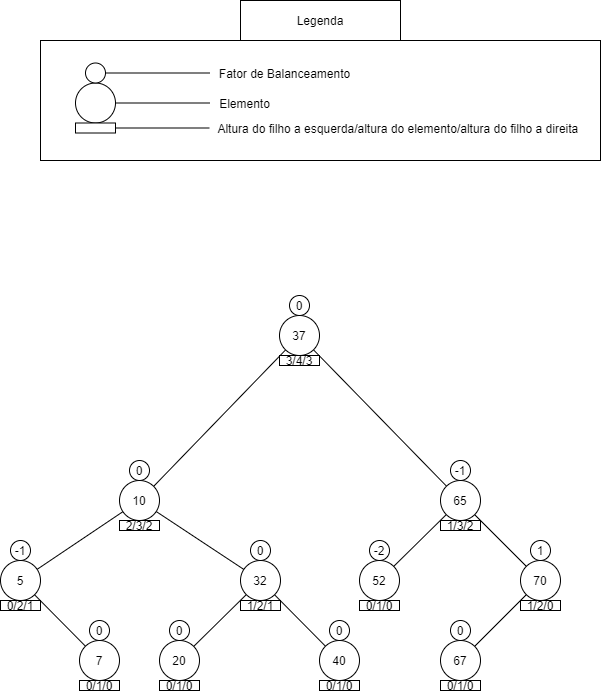

The diagram above was exported from draw.io. Its source (the exported page's mxGraphModel, read from the mxfile embedded in the PNG):
<mxGraphModel dx="813" dy="470" grid="1" gridSize="10" guides="1" tooltips="1" connect="1" arrows="1" fold="1" page="1" pageScale="1" pageWidth="827" pageHeight="1169" math="0" shadow="0">
  <root>
    <mxCell id="0" />
    <mxCell id="1" parent="0" />
    <mxCell id="MHpTAtycoyXwmPCdHjwJ-78" style="edgeStyle=none;rounded=0;orthogonalLoop=1;jettySize=auto;html=1;endArrow=none;endFill=0;" parent="1" source="MHpTAtycoyXwmPCdHjwJ-72" target="MHpTAtycoyXwmPCdHjwJ-77" edge="1">
      <mxGeometry relative="1" as="geometry" />
    </mxCell>
    <mxCell id="MHpTAtycoyXwmPCdHjwJ-72" value="" style="ellipse;whiteSpace=wrap;html=1;" parent="1" vertex="1">
      <mxGeometry x="195" y="402.5" width="40" height="40" as="geometry" />
    </mxCell>
    <mxCell id="MHpTAtycoyXwmPCdHjwJ-80" style="edgeStyle=none;rounded=0;orthogonalLoop=1;jettySize=auto;html=1;endArrow=none;endFill=0;" parent="1" source="MHpTAtycoyXwmPCdHjwJ-73" target="MHpTAtycoyXwmPCdHjwJ-79" edge="1">
      <mxGeometry relative="1" as="geometry" />
    </mxCell>
    <mxCell id="MHpTAtycoyXwmPCdHjwJ-73" value="" style="rounded=0;whiteSpace=wrap;html=1;" parent="1" vertex="1">
      <mxGeometry x="195" y="442.5" width="40" height="10" as="geometry" />
    </mxCell>
    <mxCell id="MHpTAtycoyXwmPCdHjwJ-74" value="" style="ellipse;whiteSpace=wrap;html=1;aspect=fixed;" parent="1" vertex="1">
      <mxGeometry x="205" y="382.5" width="20" height="20" as="geometry" />
    </mxCell>
    <mxCell id="MHpTAtycoyXwmPCdHjwJ-76" value="" style="edgeStyle=none;rounded=0;orthogonalLoop=1;jettySize=auto;html=1;endArrow=none;endFill=0;" parent="1" source="MHpTAtycoyXwmPCdHjwJ-75" target="MHpTAtycoyXwmPCdHjwJ-74" edge="1">
      <mxGeometry relative="1" as="geometry" />
    </mxCell>
    <mxCell id="MHpTAtycoyXwmPCdHjwJ-75" value="Fator de Balanceamento" style="text;html=1;align=center;verticalAlign=middle;resizable=0;points=[];autosize=1;strokeColor=none;" parent="1" vertex="1">
      <mxGeometry x="329" y="382.5" width="150" height="20" as="geometry" />
    </mxCell>
    <mxCell id="MHpTAtycoyXwmPCdHjwJ-77" value="Elemento" style="text;html=1;align=center;verticalAlign=middle;resizable=0;points=[];autosize=1;strokeColor=none;" parent="1" vertex="1">
      <mxGeometry x="329" y="412.5" width="70" height="20" as="geometry" />
    </mxCell>
    <mxCell id="MHpTAtycoyXwmPCdHjwJ-79" value="Altura do filho a esquerda/altura do elemento/altura do filho a direita&amp;nbsp;" style="text;html=1;align=center;verticalAlign=middle;resizable=0;points=[];autosize=1;strokeColor=none;" parent="1" vertex="1">
      <mxGeometry x="329" y="437.5" width="380" height="20" as="geometry" />
    </mxCell>
    <mxCell id="MHpTAtycoyXwmPCdHjwJ-81" value="" style="rounded=0;whiteSpace=wrap;html=1;fillColor=none;" parent="1" vertex="1">
      <mxGeometry x="160" y="360" width="560" height="120" as="geometry" />
    </mxCell>
    <mxCell id="MHpTAtycoyXwmPCdHjwJ-82" value="Legenda" style="rounded=0;whiteSpace=wrap;html=1;fillColor=none;" parent="1" vertex="1">
      <mxGeometry x="360" y="320" width="160" height="40" as="geometry" />
    </mxCell>
    <mxCell id="9xEO_eaquYJPbp5nOTWf-24" style="edgeStyle=none;rounded=0;orthogonalLoop=1;jettySize=auto;html=1;endArrow=none;endFill=0;" edge="1" parent="1" source="9xEO_eaquYJPbp5nOTWf-1" target="9xEO_eaquYJPbp5nOTWf-20">
      <mxGeometry relative="1" as="geometry" />
    </mxCell>
    <mxCell id="9xEO_eaquYJPbp5nOTWf-55" style="edgeStyle=none;rounded=0;orthogonalLoop=1;jettySize=auto;html=1;entryX=1;entryY=0;entryDx=0;entryDy=0;endArrow=none;endFill=0;" edge="1" parent="1" source="9xEO_eaquYJPbp5nOTWf-1" target="9xEO_eaquYJPbp5nOTWf-39">
      <mxGeometry relative="1" as="geometry" />
    </mxCell>
    <mxCell id="9xEO_eaquYJPbp5nOTWf-1" value="37" style="ellipse;whiteSpace=wrap;html=1;" vertex="1" parent="1">
      <mxGeometry x="399" y="635" width="40" height="40" as="geometry" />
    </mxCell>
    <mxCell id="9xEO_eaquYJPbp5nOTWf-2" value="3/4/3" style="rounded=0;whiteSpace=wrap;html=1;" vertex="1" parent="1">
      <mxGeometry x="399" y="675" width="40" height="10" as="geometry" />
    </mxCell>
    <mxCell id="9xEO_eaquYJPbp5nOTWf-3" value="0" style="ellipse;whiteSpace=wrap;html=1;aspect=fixed;" vertex="1" parent="1">
      <mxGeometry x="409" y="615" width="20" height="20" as="geometry" />
    </mxCell>
    <mxCell id="9xEO_eaquYJPbp5nOTWf-4" value="52" style="ellipse;whiteSpace=wrap;html=1;" vertex="1" parent="1">
      <mxGeometry x="479" y="880" width="40" height="40" as="geometry" />
    </mxCell>
    <mxCell id="9xEO_eaquYJPbp5nOTWf-5" value="0/1/0" style="rounded=0;whiteSpace=wrap;html=1;" vertex="1" parent="1">
      <mxGeometry x="479" y="920" width="40" height="10" as="geometry" />
    </mxCell>
    <mxCell id="9xEO_eaquYJPbp5nOTWf-6" value="0" style="ellipse;whiteSpace=wrap;html=1;aspect=fixed;" vertex="1" parent="1">
      <mxGeometry x="489" y="860" width="20" height="20" as="geometry" />
    </mxCell>
    <mxCell id="9xEO_eaquYJPbp5nOTWf-53" style="edgeStyle=none;rounded=0;orthogonalLoop=1;jettySize=auto;html=1;endArrow=none;endFill=0;" edge="1" parent="1" source="9xEO_eaquYJPbp5nOTWf-8" target="9xEO_eaquYJPbp5nOTWf-27">
      <mxGeometry relative="1" as="geometry" />
    </mxCell>
    <mxCell id="9xEO_eaquYJPbp5nOTWf-8" value="20" style="ellipse;whiteSpace=wrap;html=1;" vertex="1" parent="1">
      <mxGeometry x="279" y="960" width="40" height="40" as="geometry" />
    </mxCell>
    <mxCell id="9xEO_eaquYJPbp5nOTWf-9" value="0/1/0" style="rounded=0;whiteSpace=wrap;html=1;" vertex="1" parent="1">
      <mxGeometry x="279" y="1000" width="40" height="10" as="geometry" />
    </mxCell>
    <mxCell id="9xEO_eaquYJPbp5nOTWf-10" value="0" style="ellipse;whiteSpace=wrap;html=1;aspect=fixed;" vertex="1" parent="1">
      <mxGeometry x="289" y="940" width="20" height="20" as="geometry" />
    </mxCell>
    <mxCell id="9xEO_eaquYJPbp5nOTWf-12" value="70" style="ellipse;whiteSpace=wrap;html=1;" vertex="1" parent="1">
      <mxGeometry x="640" y="880" width="40" height="40" as="geometry" />
    </mxCell>
    <mxCell id="9xEO_eaquYJPbp5nOTWf-13" value="1/2/0" style="rounded=0;whiteSpace=wrap;html=1;" vertex="1" parent="1">
      <mxGeometry x="640" y="920" width="40" height="10" as="geometry" />
    </mxCell>
    <mxCell id="9xEO_eaquYJPbp5nOTWf-14" value="1" style="ellipse;whiteSpace=wrap;html=1;aspect=fixed;" vertex="1" parent="1">
      <mxGeometry x="650" y="860" width="20" height="20" as="geometry" />
    </mxCell>
    <mxCell id="9xEO_eaquYJPbp5nOTWf-32" style="edgeStyle=none;rounded=0;orthogonalLoop=1;jettySize=auto;html=1;endArrow=none;endFill=0;" edge="1" parent="1" source="9xEO_eaquYJPbp5nOTWf-16" target="9xEO_eaquYJPbp5nOTWf-27">
      <mxGeometry relative="1" as="geometry" />
    </mxCell>
    <mxCell id="9xEO_eaquYJPbp5nOTWf-16" value="40" style="ellipse;whiteSpace=wrap;html=1;" vertex="1" parent="1">
      <mxGeometry x="439" y="960" width="40" height="40" as="geometry" />
    </mxCell>
    <mxCell id="9xEO_eaquYJPbp5nOTWf-17" value="0/1/0" style="rounded=0;whiteSpace=wrap;html=1;" vertex="1" parent="1">
      <mxGeometry x="439" y="1000" width="40" height="10" as="geometry" />
    </mxCell>
    <mxCell id="9xEO_eaquYJPbp5nOTWf-18" value="0" style="ellipse;whiteSpace=wrap;html=1;aspect=fixed;" vertex="1" parent="1">
      <mxGeometry x="449" y="940" width="20" height="20" as="geometry" />
    </mxCell>
    <mxCell id="9xEO_eaquYJPbp5nOTWf-25" style="edgeStyle=none;rounded=0;orthogonalLoop=1;jettySize=auto;html=1;endArrow=none;endFill=0;" edge="1" parent="1" source="9xEO_eaquYJPbp5nOTWf-20" target="9xEO_eaquYJPbp5nOTWf-4">
      <mxGeometry relative="1" as="geometry" />
    </mxCell>
    <mxCell id="9xEO_eaquYJPbp5nOTWf-26" style="edgeStyle=none;rounded=0;orthogonalLoop=1;jettySize=auto;html=1;endArrow=none;endFill=0;" edge="1" parent="1" source="9xEO_eaquYJPbp5nOTWf-20" target="9xEO_eaquYJPbp5nOTWf-12">
      <mxGeometry relative="1" as="geometry" />
    </mxCell>
    <mxCell id="9xEO_eaquYJPbp5nOTWf-20" value="65" style="ellipse;whiteSpace=wrap;html=1;" vertex="1" parent="1">
      <mxGeometry x="560" y="800" width="40" height="40" as="geometry" />
    </mxCell>
    <mxCell id="9xEO_eaquYJPbp5nOTWf-21" value="1/3/2" style="rounded=0;whiteSpace=wrap;html=1;" vertex="1" parent="1">
      <mxGeometry x="560" y="840" width="40" height="10" as="geometry" />
    </mxCell>
    <mxCell id="9xEO_eaquYJPbp5nOTWf-22" value="-1" style="ellipse;whiteSpace=wrap;html=1;aspect=fixed;" vertex="1" parent="1">
      <mxGeometry x="570" y="780" width="20" height="20" as="geometry" />
    </mxCell>
    <mxCell id="9xEO_eaquYJPbp5nOTWf-27" value="32" style="ellipse;whiteSpace=wrap;html=1;" vertex="1" parent="1">
      <mxGeometry x="360" y="880" width="40" height="40" as="geometry" />
    </mxCell>
    <mxCell id="9xEO_eaquYJPbp5nOTWf-28" value="1/2/1" style="rounded=0;whiteSpace=wrap;html=1;" vertex="1" parent="1">
      <mxGeometry x="360" y="920" width="40" height="10" as="geometry" />
    </mxCell>
    <mxCell id="9xEO_eaquYJPbp5nOTWf-29" value="0" style="ellipse;whiteSpace=wrap;html=1;aspect=fixed;" vertex="1" parent="1">
      <mxGeometry x="370" y="860" width="20" height="20" as="geometry" />
    </mxCell>
    <mxCell id="9xEO_eaquYJPbp5nOTWf-38" style="edgeStyle=none;rounded=0;orthogonalLoop=1;jettySize=auto;html=1;endArrow=none;endFill=0;" edge="1" parent="1" source="9xEO_eaquYJPbp5nOTWf-35" target="9xEO_eaquYJPbp5nOTWf-12">
      <mxGeometry relative="1" as="geometry" />
    </mxCell>
    <mxCell id="9xEO_eaquYJPbp5nOTWf-35" value="67" style="ellipse;whiteSpace=wrap;html=1;" vertex="1" parent="1">
      <mxGeometry x="560" y="960" width="40" height="40" as="geometry" />
    </mxCell>
    <mxCell id="9xEO_eaquYJPbp5nOTWf-36" value="0/1/0" style="rounded=0;whiteSpace=wrap;html=1;" vertex="1" parent="1">
      <mxGeometry x="560" y="1000" width="40" height="10" as="geometry" />
    </mxCell>
    <mxCell id="9xEO_eaquYJPbp5nOTWf-37" value="0" style="ellipse;whiteSpace=wrap;html=1;aspect=fixed;" vertex="1" parent="1">
      <mxGeometry x="570" y="940" width="20" height="20" as="geometry" />
    </mxCell>
    <mxCell id="9xEO_eaquYJPbp5nOTWf-54" style="edgeStyle=none;rounded=0;orthogonalLoop=1;jettySize=auto;html=1;endArrow=none;endFill=0;" edge="1" parent="1" source="9xEO_eaquYJPbp5nOTWf-39" target="9xEO_eaquYJPbp5nOTWf-27">
      <mxGeometry relative="1" as="geometry" />
    </mxCell>
    <mxCell id="9xEO_eaquYJPbp5nOTWf-39" value="10" style="ellipse;whiteSpace=wrap;html=1;" vertex="1" parent="1">
      <mxGeometry x="239" y="800" width="40" height="40" as="geometry" />
    </mxCell>
    <mxCell id="9xEO_eaquYJPbp5nOTWf-40" value="2/3/2" style="rounded=0;whiteSpace=wrap;html=1;" vertex="1" parent="1">
      <mxGeometry x="239" y="840" width="40" height="10" as="geometry" />
    </mxCell>
    <mxCell id="9xEO_eaquYJPbp5nOTWf-41" value="0" style="ellipse;whiteSpace=wrap;html=1;aspect=fixed;" vertex="1" parent="1">
      <mxGeometry x="249" y="780" width="20" height="20" as="geometry" />
    </mxCell>
    <mxCell id="9xEO_eaquYJPbp5nOTWf-46" style="edgeStyle=none;rounded=0;orthogonalLoop=1;jettySize=auto;html=1;endArrow=none;endFill=0;" edge="1" parent="1" source="9xEO_eaquYJPbp5nOTWf-43" target="9xEO_eaquYJPbp5nOTWf-39">
      <mxGeometry relative="1" as="geometry" />
    </mxCell>
    <mxCell id="9xEO_eaquYJPbp5nOTWf-43" value="5" style="ellipse;whiteSpace=wrap;html=1;" vertex="1" parent="1">
      <mxGeometry x="120" y="880" width="40" height="40" as="geometry" />
    </mxCell>
    <mxCell id="9xEO_eaquYJPbp5nOTWf-44" value="0/2/1" style="rounded=0;whiteSpace=wrap;html=1;" vertex="1" parent="1">
      <mxGeometry x="120" y="920" width="40" height="10" as="geometry" />
    </mxCell>
    <mxCell id="9xEO_eaquYJPbp5nOTWf-45" value="-1" style="ellipse;whiteSpace=wrap;html=1;aspect=fixed;" vertex="1" parent="1">
      <mxGeometry x="130" y="860" width="20" height="20" as="geometry" />
    </mxCell>
    <mxCell id="9xEO_eaquYJPbp5nOTWf-52" style="edgeStyle=none;rounded=0;orthogonalLoop=1;jettySize=auto;html=1;endArrow=none;endFill=0;" edge="1" parent="1" source="9xEO_eaquYJPbp5nOTWf-49" target="9xEO_eaquYJPbp5nOTWf-43">
      <mxGeometry relative="1" as="geometry" />
    </mxCell>
    <mxCell id="9xEO_eaquYJPbp5nOTWf-49" value="7" style="ellipse;whiteSpace=wrap;html=1;" vertex="1" parent="1">
      <mxGeometry x="199" y="960" width="40" height="40" as="geometry" />
    </mxCell>
    <mxCell id="9xEO_eaquYJPbp5nOTWf-50" value="0/1/0" style="rounded=0;whiteSpace=wrap;html=1;" vertex="1" parent="1">
      <mxGeometry x="199" y="1000" width="40" height="10" as="geometry" />
    </mxCell>
    <mxCell id="9xEO_eaquYJPbp5nOTWf-51" value="0" style="ellipse;whiteSpace=wrap;html=1;aspect=fixed;" vertex="1" parent="1">
      <mxGeometry x="209" y="940" width="20" height="20" as="geometry" />
    </mxCell>
  </root>
</mxGraphModel>